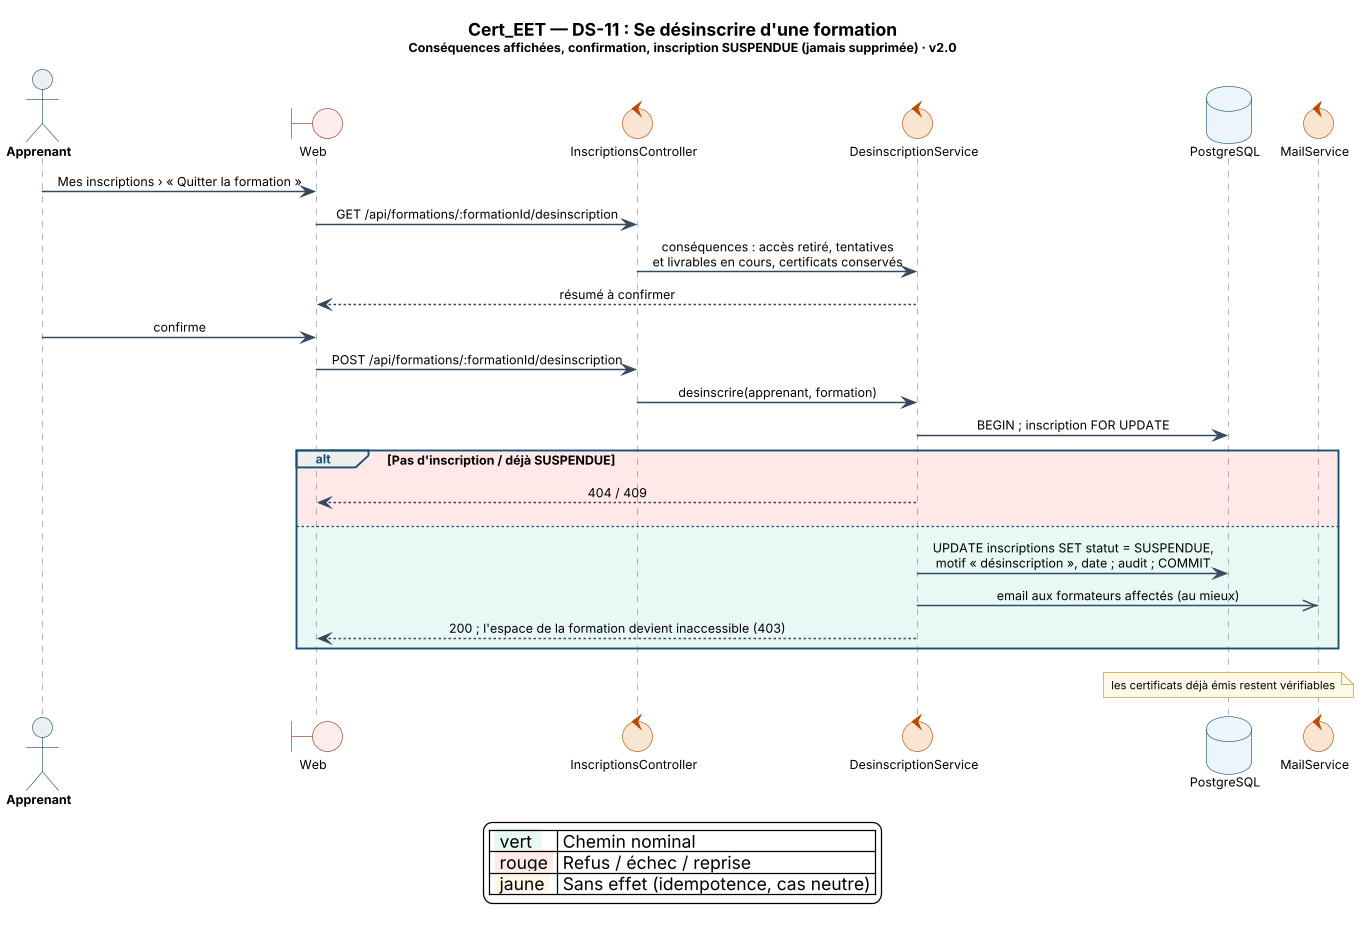

The diagram above was rendered by PlantUML. Its source (embedded in the PNG):
@startuml Cert_EET_DS11_Desinscription
' =====================================================================
'  Projet    : Cert_EET
'  Diagramme : DS-11 — Se désinscrire d'une formation
'  Acteur(s) : Apprenant
'  Réf.      : F5 · US-INSC-03 (PR #78, journal 65)
'  Auteur    : Iyed Omri — PFE ESPRIT 2026
'  Version   : 2.0 — 18/11/2026 : réécrit d'après le code.
'  Source    : code de `main` = e7216f2 (PR #141) et engineering-log/
' =====================================================================
!pragma teoz true
skinparam backgroundColor #FFFFFF
skinparam shadowing false
skinparam DefaultFontName "Segoe UI"
skinparam DefaultFontSize 10
skinparam dpi 120
skinparam sequenceMessageAlign center
skinparam responseMessageBelowArrow true
skinparam ParticipantPadding 18
skinparam ArrowThickness 1.2
skinparam LifeLineBorderThickness 1.0
skinparam participant {
  BackgroundColor #FFFFFF
  BorderColor #5D6D7E
}
skinparam actor {
  BackgroundColor #ECF0F1
  BorderColor #1B4F72
  FontStyle bold
}
skinparam database {
  BackgroundColor #EBF5FB
  BorderColor #1B4F72
}
skinparam collections {
  BackgroundColor #E8F8F5
  BorderColor #1E8449
}
skinparam control {
  BackgroundColor #FAE5D3
  BorderColor #BA4A00
}
skinparam entity {
  BackgroundColor #E8DAEF
  BorderColor #7D3C98
}
skinparam boundary {
  BackgroundColor #FDEDEC
  BorderColor #943126
}
skinparam note {
  BackgroundColor #FEF9E7
  BorderColor #B7950B
  FontSize 9
}
skinparam sequence {
  ArrowColor #34495E
  LifeLineBorderColor #7F8C8D
  LifeLineBackgroundColor #FDFEFE
  GroupBorderColor #1B4F72
  GroupHeaderFontColor #1B4F72
  GroupHeaderFontStyle bold
  DividerBorderColor #1B4F72
  DividerBackgroundColor #D6EAF8
  DividerFontColor #1B4F72
  DividerFontStyle bold
}

title <size:14><b>Cert_EET — DS-11 : Se désinscrire d'une formation</b></size>\n<size:10>Conséquences affichées, confirmation, inscription SUSPENDUE (jamais supprimée) · v2.0</size>

actor    "Apprenant" as APP
boundary "Web" as W
control  "InscriptionsController" as IC
control  "DesinscriptionService" as DS
database "PostgreSQL" as DB
control  "MailService" as M

APP -> W : Mes inscriptions › « Quitter la formation »
W -> IC : GET /api/formations/:formationId/desinscription
IC -> DS : conséquences : accès retiré, tentatives\net livrables en cours, certificats conservés
DS --> W : résumé à confirmer
APP -> W : confirme
W -> IC : POST /api/formations/:formationId/desinscription
IC -> DS : desinscrire(apprenant, formation)
DS -> DB : BEGIN ; inscription FOR UPDATE
alt #FFE8E8 Pas d'inscription / déjà SUSPENDUE
  DS --> W : 404 / 409
else #E8F8F5
  DS -> DB : UPDATE inscriptions SET statut = SUSPENDUE,\nmotif « désinscription », date ; audit ; COMMIT
  DS ->> M : email aux formateurs affectés (au mieux)
  DS --> W : 200 ; l'espace de la formation devient inaccessible (403)
end
note over DB : les certificats déjà émis restent vérifiables

legend bottom
  | <back:#E8F8F5> vert  </back> | Chemin nominal |
  | <back:#FFE8E8> rouge </back> | Refus / échec / reprise |
  | <back:#FEF9E7> jaune </back> | Sans effet (idempotence, cas neutre) |
endlegend
@enduml